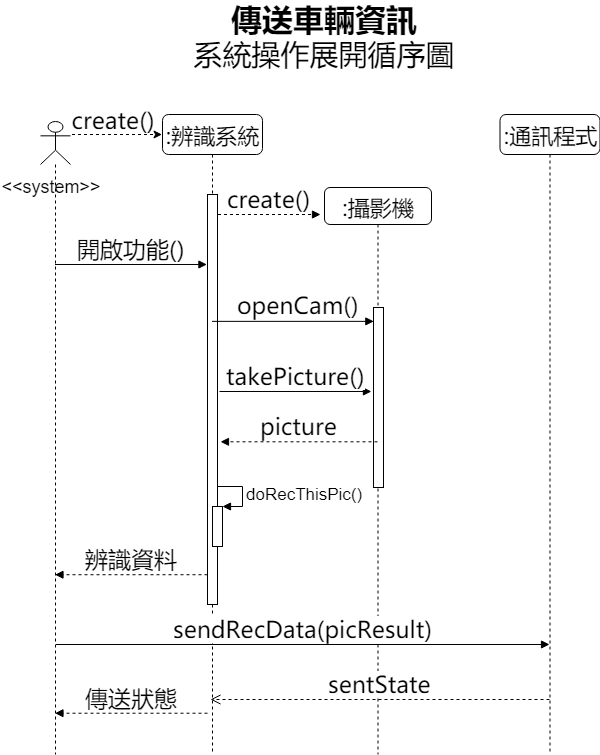

The diagram above was exported from draw.io. Its source (the exported page's mxGraphModel, read from the mxfile embedded in the PNG):
<mxGraphModel dx="1010" dy="579" grid="1" gridSize="10" guides="1" tooltips="1" connect="1" arrows="1" fold="1" page="1" pageScale="1" pageWidth="1100" pageHeight="850" background="#ffffff" math="0" shadow="0">
  <root>
    <mxCell id="0" />
    <mxCell id="1" parent="0" />
    <mxCell id="RIN-zB7nFC92mYrb5opP-45" value="&lt;font style=&quot;font-size: 31px&quot;&gt;&lt;b&gt;傳送車輛資訊&lt;/b&gt;&lt;/font&gt;&lt;br&gt;系統操作展開循序圖" style="text;html=1;strokeColor=none;fillColor=none;align=center;verticalAlign=middle;whiteSpace=wrap;rounded=0;fontFamily= Microsoft Yahei;fontSize=29;" parent="1" vertex="1">
      <mxGeometry x="212" y="50" width="323" height="20" as="geometry" />
    </mxCell>
    <mxCell id="7baba1c4bc27f4b0-2" value=":攝影機" style="shape=umlLifeline;perimeter=lifelinePerimeter;whiteSpace=wrap;html=1;container=1;collapsible=0;recursiveResize=0;outlineConnect=0;rounded=1;shadow=0;comic=0;labelBackgroundColor=none;strokeColor=#000000;strokeWidth=1;fillColor=#FFFFFF;fontFamily= Microsoft Yahei;fontSize=22;fontColor=#000000;align=center;size=37;" parent="1" vertex="1">
      <mxGeometry x="374" y="213" width="107" height="567" as="geometry" />
    </mxCell>
    <mxCell id="7baba1c4bc27f4b0-10" value="" style="html=1;points=[];perimeter=orthogonalPerimeter;rounded=0;shadow=0;comic=0;labelBackgroundColor=none;strokeColor=#000000;strokeWidth=1;fillColor=#FFFFFF;fontFamily= Microsoft Yahei;fontSize=23;fontColor=#000000;align=center;" parent="7baba1c4bc27f4b0-2" vertex="1">
      <mxGeometry x="49" y="120" width="10" height="180" as="geometry" />
    </mxCell>
    <mxCell id="7baba1c4bc27f4b0-3" value=":通訊程式" style="shape=umlLifeline;perimeter=lifelinePerimeter;whiteSpace=wrap;html=1;container=1;collapsible=0;recursiveResize=0;outlineConnect=0;rounded=1;shadow=0;comic=0;labelBackgroundColor=none;strokeColor=#000000;strokeWidth=1;fillColor=#FFFFFF;fontFamily= Microsoft Yahei;fontSize=22;fontColor=#000000;align=center;" parent="1" vertex="1">
      <mxGeometry x="549.5" y="140" width="100" height="640" as="geometry" />
    </mxCell>
    <mxCell id="7baba1c4bc27f4b0-8" value=":辨識系統" style="shape=umlLifeline;perimeter=lifelinePerimeter;whiteSpace=wrap;html=1;container=1;collapsible=0;recursiveResize=0;outlineConnect=0;rounded=1;shadow=0;comic=0;labelBackgroundColor=none;strokeColor=#000000;strokeWidth=1;fillColor=#FFFFFF;fontFamily= Microsoft Yahei;fontSize=22;fontColor=#000000;align=center;" parent="1" vertex="1">
      <mxGeometry x="212" y="140" width="100" height="640" as="geometry" />
    </mxCell>
    <mxCell id="7baba1c4bc27f4b0-9" value="" style="html=1;points=[];perimeter=orthogonalPerimeter;rounded=0;shadow=0;comic=0;labelBackgroundColor=none;strokeColor=#000000;strokeWidth=1;fillColor=#FFFFFF;fontFamily= Microsoft Yahei;fontSize=23;fontColor=#000000;align=center;" parent="7baba1c4bc27f4b0-8" vertex="1">
      <mxGeometry x="45" y="80" width="10" height="410" as="geometry" />
    </mxCell>
    <mxCell id="0k4xzoJJNGWTc9hdfgmi-5" value="" style="html=1;points=[];perimeter=orthogonalPerimeter;" parent="7baba1c4bc27f4b0-8" vertex="1">
      <mxGeometry x="50" y="392" width="10" height="40" as="geometry" />
    </mxCell>
    <mxCell id="0k4xzoJJNGWTc9hdfgmi-6" value="doRecThisPic()" style="edgeStyle=orthogonalEdgeStyle;html=1;align=left;spacingLeft=2;endArrow=block;rounded=0;entryX=1;entryY=0;fontSize=17;" parent="7baba1c4bc27f4b0-8" target="0k4xzoJJNGWTc9hdfgmi-5" edge="1">
      <mxGeometry relative="1" as="geometry">
        <mxPoint x="55" y="372" as="sourcePoint" />
        <Array as="points">
          <mxPoint x="80" y="372" />
        </Array>
      </mxGeometry>
    </mxCell>
    <mxCell id="7baba1c4bc27f4b0-11" value="create()" style="html=1;verticalAlign=bottom;endArrow=block;labelBackgroundColor=none;fontFamily= Microsoft Yahei;fontSize=23;elbow=vertical;dashed=1;" parent="1" edge="1">
      <mxGeometry relative="1" as="geometry">
        <mxPoint x="267.5" y="240" as="sourcePoint" />
        <mxPoint x="370" y="240" as="targetPoint" />
      </mxGeometry>
    </mxCell>
    <mxCell id="RIN-zB7nFC92mYrb5opP-17" value="" style="edgeStyle=none;rounded=0;orthogonalLoop=1;jettySize=auto;html=1;dashed=1;fontSize=23;fontFamily= Microsoft Yahei;" parent="1" edge="1">
      <mxGeometry relative="1" as="geometry">
        <mxPoint x="121.5" y="160" as="sourcePoint" />
        <mxPoint x="211.5" y="160" as="targetPoint" />
      </mxGeometry>
    </mxCell>
    <mxCell id="RIN-zB7nFC92mYrb5opP-21" value="&lt;span style=&quot;font-size: 23px; white-space: nowrap;&quot;&gt;create()&lt;/span&gt;" style="text;html=1;strokeColor=none;fillColor=none;align=center;verticalAlign=middle;whiteSpace=wrap;rounded=0;fontSize=23;fontFamily= Microsoft Yahei;" parent="1" vertex="1">
      <mxGeometry x="141.5" y="135" width="40" height="20" as="geometry" />
    </mxCell>
    <mxCell id="RIN-zB7nFC92mYrb5opP-22" value="" style="shape=umlLifeline;participant=umlActor;perimeter=lifelinePerimeter;whiteSpace=wrap;html=1;container=1;collapsible=0;recursiveResize=0;verticalAlign=top;spacingTop=36;labelBackgroundColor=#ffffff;outlineConnect=0;fontSize=23;fontFamily= Microsoft Yahei;size=43;" parent="1" vertex="1">
      <mxGeometry x="90" y="147" width="30" height="633" as="geometry" />
    </mxCell>
    <mxCell id="js3sdT7lHT9MjhDRs7wm-10" value="&amp;lt;&amp;lt;system&amp;gt;&amp;gt;" style="text;html=1;strokeColor=none;fillColor=none;align=center;verticalAlign=middle;whiteSpace=wrap;rounded=0;fontSize=18;" parent="RIN-zB7nFC92mYrb5opP-22" vertex="1">
      <mxGeometry x="-10" y="56" width="40" height="20" as="geometry" />
    </mxCell>
    <mxCell id="RIN-zB7nFC92mYrb5opP-23" value="&lt;font style=&quot;font-size: 23px&quot;&gt;openCam()&lt;/font&gt;" style="html=1;verticalAlign=bottom;endArrow=block;fontSize=23;fontFamily= Microsoft Yahei;entryX=0.03;entryY=0.077;entryDx=0;entryDy=0;entryPerimeter=0;" parent="1" source="7baba1c4bc27f4b0-8" target="7baba1c4bc27f4b0-10" edge="1">
      <mxGeometry x="0.0622" y="1" width="80" relative="1" as="geometry">
        <mxPoint x="270" y="342" as="sourcePoint" />
        <mxPoint x="420" y="340" as="targetPoint" />
        <mxPoint as="offset" />
      </mxGeometry>
    </mxCell>
    <mxCell id="RIN-zB7nFC92mYrb5opP-24" value="&lt;font style=&quot;font-size: 23px&quot;&gt;開啟功能()&lt;/font&gt;" style="html=1;verticalAlign=bottom;endArrow=block;fontSize=23;entryX=0.044;entryY=0.157;entryDx=0;entryDy=0;entryPerimeter=0;fontFamily= Microsoft Yahei;" parent="1" source="RIN-zB7nFC92mYrb5opP-22" edge="1">
      <mxGeometry width="80" relative="1" as="geometry">
        <mxPoint x="126.50000000000023" y="290" as="sourcePoint" />
        <mxPoint x="256.44000000000005" y="289.9899999999999" as="targetPoint" />
      </mxGeometry>
    </mxCell>
    <mxCell id="js3sdT7lHT9MjhDRs7wm-13" value="sentState" style="html=1;verticalAlign=bottom;endArrow=open;dashed=1;endSize=8;fontSize=23;fontFamily= Microsoft Yahei;" parent="1" source="7baba1c4bc27f4b0-3" edge="1">
      <mxGeometry relative="1" as="geometry">
        <mxPoint x="423.0899999999999" y="724.1599999999999" as="sourcePoint" />
        <mxPoint x="260" y="725" as="targetPoint" />
      </mxGeometry>
    </mxCell>
    <mxCell id="0k4xzoJJNGWTc9hdfgmi-3" value="&lt;font style=&quot;font-size: 23px&quot;&gt;takePicture()&lt;/font&gt;" style="html=1;verticalAlign=bottom;endArrow=block;fontSize=23;entryX=0.044;entryY=0.157;entryDx=0;entryDy=0;entryPerimeter=0;fontFamily= Microsoft Yahei;" parent="1" edge="1">
      <mxGeometry width="80" relative="1" as="geometry">
        <mxPoint x="269" y="416.9899999999999" as="sourcePoint" />
        <mxPoint x="420.94000000000005" y="416.9899999999999" as="targetPoint" />
      </mxGeometry>
    </mxCell>
    <mxCell id="0k4xzoJJNGWTc9hdfgmi-4" value="picture" style="html=1;verticalAlign=bottom;endArrow=block;labelBackgroundColor=none;fontFamily= Microsoft Yahei;fontSize=23;elbow=vertical;dashed=1;entryX=1.3;entryY=0.491;entryDx=0;entryDy=0;entryPerimeter=0;" parent="1" edge="1">
      <mxGeometry relative="1" as="geometry">
        <mxPoint x="427" y="467.30999999999995" as="sourcePoint" />
        <mxPoint x="270" y="467.30999999999995" as="targetPoint" />
      </mxGeometry>
    </mxCell>
    <mxCell id="0k4xzoJJNGWTc9hdfgmi-7" value="辨識資料" style="html=1;verticalAlign=bottom;endArrow=block;labelBackgroundColor=none;fontFamily= Microsoft Yahei;fontSize=23;elbow=vertical;dashed=1;" parent="1" target="RIN-zB7nFC92mYrb5opP-22" edge="1">
      <mxGeometry relative="1" as="geometry">
        <mxPoint x="257.0000000000002" y="600.23" as="sourcePoint" />
        <mxPoint x="110" y="600" as="targetPoint" />
      </mxGeometry>
    </mxCell>
    <mxCell id="0k4xzoJJNGWTc9hdfgmi-8" value="傳送狀態" style="html=1;verticalAlign=bottom;endArrow=block;labelBackgroundColor=none;fontFamily= Microsoft Yahei;fontSize=23;elbow=vertical;dashed=1;" parent="1" edge="1">
      <mxGeometry relative="1" as="geometry">
        <mxPoint x="257.0000000000002" y="738.73" as="sourcePoint" />
        <mxPoint x="104.5" y="738.73" as="targetPoint" />
      </mxGeometry>
    </mxCell>
    <mxCell id="0k4xzoJJNGWTc9hdfgmi-10" value="&lt;font style=&quot;font-size: 23px&quot;&gt;sendRecData(picResult)&lt;/font&gt;" style="html=1;verticalAlign=bottom;endArrow=block;fontSize=23;fontFamily= Microsoft Yahei;" parent="1" target="7baba1c4bc27f4b0-3" edge="1">
      <mxGeometry width="80" relative="1" as="geometry">
        <mxPoint x="105.5" y="669.9899999999999" as="sourcePoint" />
        <mxPoint x="257.44000000000005" y="669.9899999999999" as="targetPoint" />
      </mxGeometry>
    </mxCell>
  </root>
</mxGraphModel>